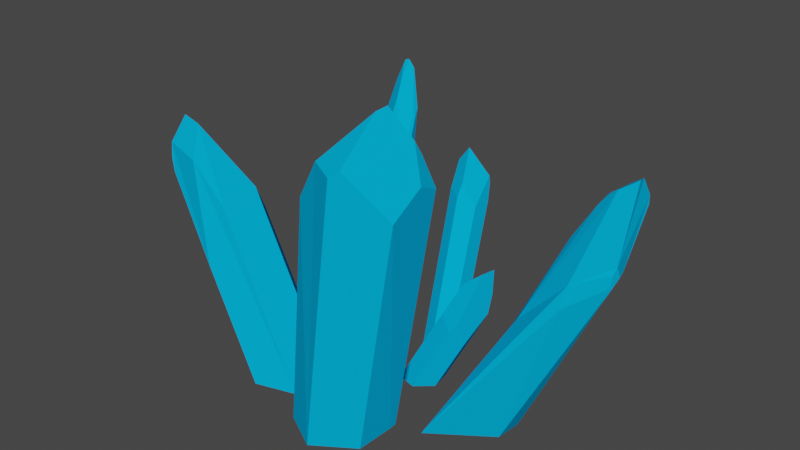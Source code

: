 # Source: Crystal1.blend  (saved by Blender 2.92.15; exported with 4.5.12 LTS)
import bpy
from mathutils import Matrix  # noqa: F401  (used for matrix-valued properties, if any)

bpy.ops.wm.read_factory_settings(use_empty=True)
scene = bpy.context.scene
scene.name = 'Scene'

# ---- collections
col_collection = bpy.data.collections.new('Collection'); scene.collection.children.link(col_collection)

# ---- materials (node trees are filled in below, after node groups)
mat_crystel = bpy.data.materials.new('Crystel')
mat_crystel.alpha_threshold = 0.0
mat_crystel.use_transparent_shadow = False
mat_crystel.diffuse_color = (0.001214, 0.4125, 0.7991, 1.0)
mat_crystel.specular_color = (0.004025, 0.1878, 0.7991)
mat_crystel.roughness = 0.3774

# ---- material node trees

# ---- world
world_world = bpy.data.worlds.new('World'); scene.world = world_world
world_world.use_nodes = True; world_world.node_tree.nodes.clear()
_N = world_world.node_tree.nodes; _L = world_world.node_tree.links
n0 = _N.new('ShaderNodeOutputWorld'); n0.name = 'World Output'; n0.location = (300, 300)
n1 = _N.new('ShaderNodeBackground'); n1.name = 'Background'; n1.location = (10, 300)
n1.inputs[0].default_value = (0.05088, 0.05088, 0.05088, 1.0)
_L.new(n1.outputs[0], n0.inputs[0])
n0.is_active_output = True
world_world.color = (0.05088, 0.05088, 0.05088)
world_world.use_sun_shadow = False
world_world.sun_shadow_jitter_overblur = 0.0

# ---- meshes
me_plane_005 = bpy.data.meshes.new('Plane.005')
me_plane_005.from_pydata([(1.156, 3.92, 0.4432), (1.18, 3.741, 1.385), (1.187, 4.091, 0.8103), (1.148, 3.935, 0.4376), (0.4541, 4.37, 1.845), (0.5875, 4.477, 1.753), (-0.4241, 3.708, 1.494), (-0.4878, 3.434, 0.5923), (0.5344, 5.058, 0.9686), (0.02551, 4.416, 1.624), (0.3103, 3.635, 0.05861), (0.9265, 4.631, 0.6298), (0.9855, 4.423, 0.545), (0.9178, 3.959, 0.3192), (0.5837, 5.096, 0.7808), (0.02003, 4.134, 0.2346), (-0.2681, 2.086, -2.493), (-0.2726, 2.078, -2.868), (-0.5646, 2.23, -2.375), (-0.836, 2.258, -2.553), (-0.5907, 2.432, -2.545), (-0.6484, 1.547, -2.42), (-0.4656, 1.818, -2.839), (-0.3733, 2.454, -3.023), (-0.3438, 2.342, -3.003), (-0.4611, 1.831, -2.844), (-0.8022, 2.87, -3.006), (-0.9421, 2.64, -2.91), (-0.8911, 2.447, -2.876), (-0.7039, 2.015, -2.821), (-0.5639, 2.228, -2.373), (-0.5147, 2.35, -2.533), (-0.583, 2.232, -2.387), (-0.8494, 2.306, -2.598), (-0.9016, 2.487, -2.883), (-0.586, 2.66, -3.014), (-2.892, 2.15, -0.115), (-3.74, 3.634, 0.4786), (-4.143, 3.67, 0.3975), (-3.649, 1.912, 0.7329), (-3.683, 2.141, 0.04644), (-3.846, 2.657, 0.05891), (-4.029, 3.142, 0.1395), (-2.483, 2.445, 0.3094), (-2.718, 2.598, 0.9438), (-3.424, 3.216, 0.9021), (-3.73, 3.628, 0.4858), (-3.72, 3.619, 0.4753), (-2.732, 2.708, 0.2229), (-4.036, 3.066, 0.8326), (-3.946, 2.85, 0.8812), (-2.796, 1.651, 1.264), (-4.107, 3.302, 0.7567), (2.242, 2.011, -0.07524), (3.243, 2.478, -0.8192), (3.518, 2.979, -0.6641), (3.32, 2.972, -0.9081), (3.506, 2.809, -0.3859), (2.791, 3.363, -0.4509), (3.131, 3.94, -0.5023), (3.348, 3.112, -0.9319), (3.5, 2.859, -0.3669), (2.964, 2.481, -0.003632), (2.201, 2.176, -0.563), (2.429, 1.8, -0.8679), (2.597, 2.995, -0.5313), (3.054, 2.792, -0.933), (3.564, 3.941, -0.9458), (3.106, 3.678, -0.6757), (3.33, 4.196, -0.5025), (3.256, 4.127, -0.5313), (3.471, 4.284, -0.7114), (3.564, 2.993, -0.5045), (3.648, 3.946, -0.9497), (3.65, 4.085, -0.9448), (3.627, 4.386, -0.7672), (3.022, 2.853, -0.07055), (3.52, 3.06, -0.3915), (3.421, 4.258, -0.4815), (3.646, 4.403, -0.6437), (3.545, 3.166, -0.4383), (-0.6361, 1.795e-07, -0.4889), (-1.21, 8.096e-08, -0.4456), (-0.8686, 2.875e-07, -0.3157), (-1.81, 4.353, -2.585), (-1.703, 4.233, -2.579), (-1.689, 4.206, -2.577), (-1.842, 3.824, -2.517), (-1.913, 4.244, -2.563), (-1.876, 4.337, -2.577), (-1.754, 4.028, -2.298), (-1.703, 3.842, -2.158), (-1.478, 3.349, -1.889), (-1.417, 3.598, -2.227), (-1.314, 3.205, -1.923), (-1.682, 3.576, -1.993), (-1.947, 3.554, -2.168), (-1.931, 4.032, -2.425), (-1.875, 3.326, -1.989), (-1.872, 4.266, -2.516), (-1.853, 3.267, -1.94), (-1.489, 3.138, -1.752), (-1.422, 3.636, -2.34), (-1.373, 3.511, -2.216), (0.9996, 0.8151, -0.5202), (1.139, 2.034, -0.7784), (0.6195, 0.8274, -0.9255), (0.9804, 0.897, -0.8622), (1.18, 1.3, -0.8932), (1.211, 1.64, -0.9481), (0.8416, 1.061, -0.3448), (0.6132, 1.278, -0.4827), (0.8276, 1.774, -0.6936), (1.134, 2.03, -0.7752), (0.8427, 1.796, -0.7024), (1.135, 2.022, -0.7708), (0.9616, 1.255, -0.4221), (0.836, 1.783, -0.7413), (0.2633, 0.6446, -0.6386), (0.8045, 1.737, -0.7172), (1.218, 2.068, -0.947), (1.221, 2.057, -0.9557), (1.031, 1.68, -0.9932), (0.7532, 1.272, -0.9779), (0.8717, 1.8, -0.8098), (0.6751, 1.295, -0.9058), (0.02241, 9.388e-08, -0.15), (-0.0346, 2.807e-07, -0.4708), (0.07402, 1.65e-07, -0.8218), (-0.1905, 1.581e-07, -0.9791), (0.2371, -3.324e-07, -0.7102), (0.3023, 1.578e-07, -0.9862), (-0.2255, 1.439e-07, -1.303), (0.2955, 4.068e-08, -1.367), (0.03161, 3.375e-08, -1.526), (2.204, -1.382e-08, -0.3161), (2.166, 2.058e-07, 0.1122), (-1.793, 3.194, -2.328), (-1.846, 2.666, -1.969), (1.247, 3.874e-07, -0.3281), (1.618, 3.727e-07, -0.6657), (2.146, 1.77e-07, -0.5474), (0.3511, -3e-09, -0.06864), (0.6229, 1.874e-07, -0.308), (0.5659, 7.296e-08, -0.6288), (-1.296, 2.787, -2.068), (-1.592, 2.555, -2.091), (-1.236, 3.033, -1.877), (-1.851, 3.242, -1.93), (-1.637, 2.66e-07, 1.489), (-2.137, 4.519e-07, 1.146), (-0.8698, 6.42e-07, 0.9008), (-0.944, 2.57e-07, 1.283), (-1.844, 2.177e-07, 0.384), (-1.382, 2.087e-07, 0.1777), (-0.8169, 6.301e-07, 0.6278), (-0.5364, 1.152e-07, 1.739), (1.21, 2.35e-07, 0.7812), (-0.6388, 1.661e-07, 0.9536), (0.1645, 2.321e-07, 0.5161), (0.09085, 7.268e-07, 2.087), (0.753, 3.669e-07, 1.649), (1.309, 2.094e-07, 0.1949), (0.773, 1.621e-07, 0.8639), (0.7793, 4.232e-07, 0.9892), (-1.319, -3.273e-08, -0.7488), (-0.745, -1.351e-07, -0.792), (-1.086, 3.615e-07, -0.922)], [], [(13, 12, 3), (14, 15, 7, 6, 9, 8), (4, 5, 8, 9), (12, 13, 10, 15, 14, 11), (3, 12, 11, 2, 0), (8, 5, 1, 2, 11, 14), (33, 19, 32), (30, 18, 32), (30, 31, 20, 18), (35, 34, 27, 26), (28, 29, 21), (25, 24, 17), (35, 26, 20, 31), (34, 33, 27), (29, 28, 34, 35, 23, 24, 25, 22), (27, 33, 32, 18, 20, 26), (23, 35, 31, 16), (47, 37, 46), (45, 44, 43, 48, 47, 46), (37, 47, 48, 36, 41, 42, 38), (45, 52, 49, 50, 51), (45, 46, 37, 38, 52), (42, 41, 40, 39, 50, 49), (42, 49, 52, 38), (70, 59, 69), (56, 55, 54), (67, 66, 64, 63, 65, 68), (77, 80, 79, 78, 76), (75, 74, 67, 68, 71), (73, 55, 56, 60), (59, 70, 71, 68, 65, 58), (76, 78, 69, 59, 58, 53), (78, 79, 75, 71, 70, 69), (77, 76, 62, 61), (67, 74, 73, 60, 66), (79, 80, 72, 55, 73, 74, 75), (72, 80, 77, 61, 57), (137, 87, 86, 102, 145, 146), (92, 91, 95, 101), (89, 99, 90, 84), (87, 137, 138, 96, 97, 88), (84, 90, 91, 92, 94, 93, 85), (165, 82, 83, 81, 166, 167), (88, 89, 84, 85, 86, 87), (102, 86, 85, 93, 103), (165, 82, 148, 98, 96, 138), (115, 105, 113), (112, 111, 110, 116, 115, 113, 114), (124, 120, 121, 122, 123, 125), (114, 117, 119, 112), (117, 124, 125, 118, 119), (109, 108, 107, 106, 123, 122), (109, 122, 121), (105, 115, 116, 104, 108, 109, 121, 120), (114, 113, 105, 120, 124, 117), (161, 164, 163, 0, 2, 1), (160, 161, 1, 5, 4), (88, 97, 99, 89), (143, 144, 107, 108, 104), (162, 157, 62, 76, 53), (132, 129, 19, 33, 34, 28, 21), (136, 135, 141, 54, 55, 72, 57), (96, 98, 100, 95, 91, 90, 99, 97), (130, 127, 118, 125, 123, 106), (144, 130, 106, 107), (159, 158, 7, 15, 10), (149, 152, 44, 45, 51), (155, 154, 36, 48, 43), (153, 150, 39, 40), (152, 151, 155, 43, 44), (131, 133, 17, 24, 23, 16), (141, 140, 64, 66, 60, 56, 54), (82, 83, 101, 95, 100, 148), (154, 153, 40, 41, 36), (134, 132, 21, 29, 22), (166, 167, 146, 145), (129, 128, 30, 32, 19), (157, 136, 57, 61, 62), (93, 94, 147, 103), (158, 156, 6, 7), (136, 135, 141, 140, 139, 162, 157), (164, 163, 159, 158, 156, 160, 161), (152, 151, 155, 154, 153, 150, 149), (100, 98, 148), (143, 144, 130, 127, 126, 142), (131, 133, 134, 132, 129, 128), (139, 162, 53, 58, 65, 63), (140, 139, 63, 64), (126, 142, 110, 111), (167, 165, 138, 137, 146), (163, 159, 10, 13, 3, 0), (133, 134, 22, 25, 17), (156, 160, 4, 9, 6), (142, 143, 104, 116, 110), (127, 126, 111, 112, 119, 118), (150, 149, 51, 50, 39), (128, 131, 16, 31, 30), (83, 81, 147, 94, 92, 101), (81, 166, 145, 102, 103, 147)])
me_plane_005.materials.append(mat_crystel)
me_plane_005.use_remesh_preserve_volume = False
me_plane_005.use_remesh_preserve_attributes = False
me_plane_005.use_mirror_vertex_groups = False
me_plane_005.update()

# ---- objects
ob_plane_001 = bpy.data.objects.new('Plane.001', me_plane_005)

# ---- transforms, parenting, visibility, modifiers, constraints
ob_plane_001.location = (0.0, 0.0, 0.0)
ob_plane_001.rotation_euler = (1.571, 0.0, 0.0)
ob_plane_001.lineart.crease_threshold = 0.0

# ---- collection membership
col_collection.objects.link(ob_plane_001)

# ---- scene / render settings (as saved in the file)
scene.frame_start = 1; scene.frame_end = 250; scene.frame_set(1)
scene.render.engine = 'BLENDER_EEVEE_NEXT'
scene.cycles.use_denoising = False
scene.cycles.samples = 128
scene.cycles.sampling_pattern = 'TABULATED_SOBOL'
scene.cycles.use_adaptive_sampling = False
scene.cycles.use_light_tree = False
scene.view_settings.view_transform = 'Filmic'
bpy.context.view_layer.update()

# ---- added for rendering (the .blend has no active camera and no usable light): camera, sun
cam_auto = bpy.data.cameras.new('AutoCamera')
cam_auto.lens = 50.0
cam_auto.sensor_width = 36.0
cam_auto.clip_end = 1000.0
ob_auto_camera = bpy.data.objects.new('AutoCamera', cam_auto)
scene.collection.objects.link(ob_auto_camera)
ob_auto_camera.location = (9.58073, -11.3248, 10.4099)
ob_auto_camera.rotation_euler = (1.09748, -7.21219e-08, 0.694738)
scene.camera = ob_auto_camera
light_auto_sun = bpy.data.lights.new('AutoSun', 'SUN')
light_auto_sun.energy = 3.0
light_auto_sun.angle = 0.0523599
ob_auto_sun = bpy.data.objects.new('AutoSun', light_auto_sun)
scene.collection.objects.link(ob_auto_sun)
ob_auto_sun.rotation_euler = (0.872665, 0.174533, 0.523599)
bpy.context.view_layer.update()
